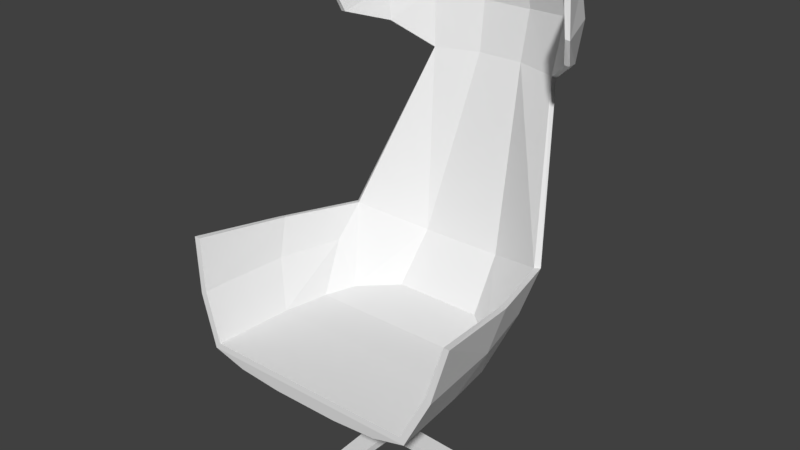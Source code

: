 # Source: 403_complex_chair_visual.blend  (saved by Blender 2.79.0; exported with 4.5.12 LTS)
import bpy
from mathutils import Matrix  # noqa: F401  (used for matrix-valued properties, if any)

bpy.ops.wm.read_factory_settings(use_empty=True)
scene = bpy.context.scene
scene.name = 'Scene'

# ---- collections
col_collection_1 = bpy.data.collections.new('Collection 1'); scene.collection.children.link(col_collection_1)
col_collection_10 = bpy.data.collections.new('Collection 10'); scene.collection.children.link(col_collection_10)

# ---- world
world_world = bpy.data.worlds.new('World'); scene.world = world_world
world_world.color = (0.05088, 0.05088, 0.05088)
world_world.use_sun_shadow = False
world_world.sun_shadow_jitter_overblur = 0.0
world_world.cycles.sampling_method = 'MANUAL'

# ---- meshes
me_sphere = bpy.data.meshes.new('Sphere')
me_sphere.from_pydata([(0.1806, 1.188, 2.823), (0.1955, 1.263, 2.244), (0.1806, 1.188, 1.666), (0.5137, 1.05, 2.823), (0.556, 1.113, 2.307), (0.5137, 1.05, 1.666), (0.7686, 0.795, 2.802), (0.8159, 0.8267, 2.353), (0.7686, 0.795, 1.983), (0.9243, 0.3195, 2.803), (0.9676, 0.2818, 2.437), (0.9243, 0.3863, 2.138), (-0.9235, 0.3195, 2.803), (-0.9668, 0.2818, 2.437), (-0.9235, 0.3863, 2.138), (-0.7678, 0.795, 2.82), (-0.8151, 0.8267, 2.353), (-0.7678, 0.795, 1.971), (-0.5129, 1.05, 2.823), (-0.5552, 1.113, 2.307), (-0.5129, 1.05, 1.666), (-0.1798, 1.188, 2.823), (-0.1947, 1.263, 2.244), (-0.1798, 1.188, 1.666), (0.7257, -0.2504, -1.005), (0.8098, 0.06807, -0.4767), (0.8109, 0.3623, -0.1251), (0.3288, -0.02635, -1.157), (0.349, 0.3122, -0.9555), (0.3203, 0.6646, -0.3824), (-0.327, -0.02635, -1.157), (-0.3472, 0.3122, -0.9555), (-0.3186, 0.6646, -0.3824), (-0.724, -0.2504, -1.005), (-0.8081, 0.06807, -0.4767), (-0.8092, 0.3623, -0.1251), (0.7803, -0.7184, -0.9869), (0.9332, -0.564, -0.4588), (0.9816, -0.4261, -0.03466), (0.5798, -0.9782, -1.134), (0.296, -0.9013, -1.239), (-0.2942, -0.9013, -1.239), (-0.578, -0.9782, -1.134), (-0.7785, -0.7184, -0.9869), (-0.9315, -0.564, -0.4588), (-0.9799, -0.4261, -0.03466), (0.8282, -1.48, -0.9932), (0.9893, -1.421, -0.465), (1.076, -1.353, 0.1004), (0.5798, -1.476, -1.101), (-0.578, -1.476, -1.101), (-0.8264, -1.48, -0.9932), (-0.9875, -1.421, -0.465), (-1.074, -1.353, 0.1004), (-0.2498, -1.476, -1.14), (0.2497, -1.476, -1.14), (-0.6193, 0.01954, -0.9741), (0.6211, 0.01954, -0.9741), (0.1954, 1.262, 2.242), (0.2468, -1.48, -0.9932), (-0.2515, -1.48, -0.9932), (0.5837, -1.48, -0.9932), (-0.6196, -1.48, -0.9932), (0.1882, 1.24, 2.826), (0.2037, 1.318, 2.315), (0.2036, 1.317, 2.313), (0.1882, 1.24, 1.62), (0.5354, 1.096, 2.826), (0.5795, 1.162, 2.38), (0.5354, 1.083, 1.642), (0.8012, 0.8304, 2.805), (0.8288, 0.8633, 2.429), (0.8012, 0.8174, 1.972), (0.9635, 0.3345, 2.806), (0.9987, 0.2952, 2.424), (0.9635, 0.3913, 2.134), (-0.9629, 0.3345, 2.806), (-0.9981, 0.2952, 2.424), (-0.9629, 0.3913, 2.134), (-0.8006, 0.8304, 2.823), (-0.8282, 0.8633, 2.429), (-0.8006, 0.8174, 1.96), (-0.5348, 1.096, 2.826), (-0.5789, 1.162, 2.38), (-0.5348, 1.083, 1.642), (-0.1876, 1.24, 2.826), (-0.2031, 1.318, 2.315), (-0.1876, 1.24, 1.62), (0.7565, -0.2596, -1.072), (0.8442, 0.09534, -0.5219), (0.8453, 0.4021, -0.1335), (0.3427, -0.02601, -1.231), (0.3637, 0.3498, -1.021), (0.3338, 0.7173, -0.4235), (-0.3411, -0.02601, -1.231), (-0.3621, 0.3498, -1.021), (-0.3323, 0.7173, -0.4235), (-0.7549, -0.2596, -1.072), (-0.8426, 0.09534, -0.5219), (-0.8437, 0.4021, -0.1335), (0.8134, -0.7475, -1.054), (0.9728, -0.5865, -0.5032), (1.023, -0.4428, -0.0392), (0.6043, -1.018, -1.164), (0.3085, -0.9382, -1.273), (-0.3069, -0.9382, -1.273), (-0.6028, -1.018, -1.164), (-0.8118, -0.7475, -1.054), (-0.9713, -0.5865, -0.5032), (-1.022, -0.4428, -0.0392), (0.6474, 0.04474, -1.04), (-0.6458, 0.04474, -1.04), (0.8633, -1.487, -1.06), (1.031, -1.426, -0.5097), (1.122, -1.355, 0.1016), (0.6043, -1.483, -1.173), (-0.8617, -1.487, -1.06), (-1.03, -1.426, -0.5097), (-1.12, -1.355, 0.1016), (-0.6028, -1.483, -1.173), (-0.2606, -1.483, -1.214), (0.2602, -1.483, -1.214), (-0.6461, -1.487, -1.06), (0.6084, -1.487, -1.06), (0.2572, -1.487, -1.06), (-0.2623, -1.487, -1.06)], [], [(22, 58, 1, 0, 21), (6, 7, 10, 9), (15, 12, 13, 16), (16, 13, 14, 17), (17, 20, 19, 16), (24, 27, 40, 39, 36), (26, 5, 2, 29), (32, 29, 2, 23), (30, 33, 43, 42, 41), (32, 23, 20, 35), (24, 36, 37, 25), (34, 44, 43, 33), (25, 37, 38, 26), (35, 45, 44, 34), (28, 57, 25, 26, 29), (31, 28, 29, 32), (34, 56, 31, 32, 35), (24, 25, 57), (33, 56, 34), (30, 27, 28, 31), (39, 49, 46, 36), (36, 46, 47, 37), (43, 51, 50, 42), (44, 52, 51, 43), (37, 47, 48, 38), (45, 53, 52, 44), (40, 55, 49, 39), (41, 54, 55, 40), (42, 50, 54, 41), (27, 24, 57, 28), (30, 31, 56, 33), (27, 30, 41, 40), (51, 62, 60, 59, 61, 46, 36, 43), (43, 36, 24, 33), (57, 24, 33, 56, 31, 28), (50, 51, 62), (3, 0, 1, 4), (6, 3, 4, 7), (4, 5, 8, 7), (23, 2, 58, 22), (10, 7, 8, 11), (21, 18, 19, 22), (20, 23, 22, 19), (1, 58, 2, 5, 4), (16, 19, 18, 15), (54, 50, 62, 60), (59, 55, 54, 60), (46, 49, 61), (61, 49, 55, 59), (86, 85, 63, 64, 65), (70, 73, 74, 71), (79, 80, 77, 76), (80, 81, 78, 77), (81, 80, 83, 84), (88, 100, 103, 104, 91), (90, 93, 66, 69), (96, 87, 66, 93), (94, 105, 106, 107, 97), (96, 99, 84, 87), (88, 89, 101, 100), (98, 97, 107, 108), (89, 90, 102, 101), (99, 98, 108, 109), (92, 93, 90, 89, 110), (95, 96, 93, 92), (98, 99, 96, 95, 111), (88, 110, 89), (97, 98, 111), (94, 95, 92, 91), (103, 100, 112, 115), (100, 101, 113, 112), (107, 106, 119, 116), (108, 107, 116, 117), (101, 102, 114, 113), (109, 108, 117, 118), (104, 103, 115, 121), (105, 104, 121, 120), (106, 105, 120, 119), (91, 92, 110, 88), (94, 97, 111, 95), (91, 104, 105, 94), (116, 107, 100, 112, 123, 124, 125, 122), (107, 97, 88, 100), (110, 92, 95, 111, 97, 88), (119, 122, 116), (67, 68, 64, 63), (70, 71, 68, 67), (68, 71, 72, 69), (87, 86, 65, 66), (74, 75, 72, 71), (85, 86, 83, 82), (84, 83, 86, 87), (64, 68, 69, 66, 65), (80, 79, 82, 83), (120, 125, 122, 119), (124, 125, 120, 121), (112, 123, 115), (123, 124, 121, 115), (53, 45, 109, 118), (14, 13, 77, 78), (47, 46, 112, 113), (0, 3, 67, 63), (9, 10, 74, 73), (5, 26, 90, 69), (48, 47, 113, 114), (21, 0, 63, 85), (35, 20, 84, 99), (51, 52, 117, 116), (52, 53, 118, 117), (3, 6, 70, 67), (26, 38, 102, 90), (12, 15, 79, 76), (8, 5, 69, 72), (45, 35, 99, 109), (17, 14, 78, 81), (10, 11, 75, 74), (15, 18, 82, 79), (20, 17, 81, 84), (11, 8, 72, 75), (6, 9, 73, 70), (18, 21, 85, 82), (38, 48, 114, 102), (123, 61, 59, 124), (112, 46, 61, 123), (60, 125, 124, 59), (62, 122, 125, 60), (51, 116, 122, 62), (12, 76, 77, 13)])
me_sphere.use_remesh_preserve_volume = False
me_sphere.use_remesh_preserve_attributes = False
me_sphere.use_mirror_vertex_groups = False
me_sphere.update()
me_cube = bpy.data.meshes.new('Cube')
me_cube.from_pydata([(-41.28, -554.1, -26.56), (-41.28, -554.1, -0.01235), (-59.67, 100.6, -26.56), (-60.51, 100.0, 26.56), (41.28, -554.1, -26.56), (41.28, -554.1, -0.01235), (61.36, 100.6, -26.56), (61.36, 100.6, 26.56), (-822.0, 134.3, -26.24), (-822.0, 134.3, 0.3108), (1.424, 149.6, -26.24), (1.424, 149.6, 26.88), (-822.0, 68.69, -26.24), (-822.0, 68.69, 0.3108), (2.32, 52.63, -26.56), (2.32, 52.63, 26.56), (42.13, 754.7, -26.56), (42.13, 754.7, -0.01231), (-40.43, 754.7, -26.56), (-40.43, 754.7, -0.01231), (825.7, 67.91, -26.56), (825.7, 67.91, -0.01222), (825.7, 133.5, -26.56), (825.7, 133.5, -0.01223)], [], [(0, 1, 3, 2), (2, 3, 7, 6), (6, 7, 5, 4), (4, 5, 1, 0), (2, 6, 4, 0), (7, 3, 1, 5), (8, 9, 11, 10), (10, 11, 15, 14), (14, 15, 13, 12), (12, 13, 9, 8), (10, 14, 12, 8), (15, 11, 9, 13), (16, 17, 7, 6), (2, 3, 19, 18), (18, 19, 17, 16), (6, 2, 18, 16), (3, 7, 17, 19), (20, 21, 15, 14), (10, 11, 23, 22), (22, 23, 21, 20), (14, 10, 22, 20), (11, 15, 21, 23)])
me_cube.use_remesh_preserve_volume = False
me_cube.use_remesh_preserve_attributes = False
me_cube.use_mirror_vertex_groups = False
me_cube.update()
me_cylinder = bpy.data.meshes.new('Cylinder')
me_cylinder.from_pydata([(0.0, 100.0, -101.4), (0.0, 100.0, 100.0), (19.51, 98.08, -101.4), (19.51, 98.08, 100.0), (38.27, 92.39, -101.4), (38.27, 92.39, 100.0), (55.56, 83.15, -101.4), (55.56, 83.15, 100.0), (70.71, 70.71, -101.4), (70.71, 70.71, 100.0), (83.15, 55.56, -101.4), (83.15, 55.56, 100.0), (92.39, 38.27, -101.4), (92.39, 38.27, 100.0), (98.08, 19.51, -101.4), (98.08, 19.51, 100.0), (100.0, 7.55e-06, -101.4), (100.0, 7.55e-06, 100.0), (98.08, -19.51, -101.4), (98.08, -19.51, 100.0), (92.39, -38.27, -101.4), (92.39, -38.27, 100.0), (83.15, -55.56, -101.4), (83.15, -55.56, 100.0), (70.71, -70.71, -101.4), (70.71, -70.71, 100.0), (55.56, -83.15, -101.4), (55.56, -83.15, 100.0), (38.27, -92.39, -101.4), (38.27, -92.39, 100.0), (19.51, -98.08, -101.4), (19.51, -98.08, 100.0), (-3.258e-05, -100.0, -101.4), (-3.258e-05, -100.0, 100.0), (-19.51, -98.08, -101.4), (-19.51, -98.08, 100.0), (-38.27, -92.39, -101.4), (-38.27, -92.39, 100.0), (-55.56, -83.15, -101.4), (-55.56, -83.15, 100.0), (-70.71, -70.71, -101.4), (-70.71, -70.71, 100.0), (-83.15, -55.56, -101.4), (-83.15, -55.56, 100.0), (-92.39, -38.27, -101.4), (-92.39, -38.27, 100.0), (-98.08, -19.51, -101.4), (-98.08, -19.51, 100.0), (-100.0, 9.656e-05, -101.4), (-100.0, 9.656e-05, 100.0), (-98.08, 19.51, -101.4), (-98.08, 19.51, 100.0), (-92.39, 38.27, -101.4), (-92.39, 38.27, 100.0), (-83.15, 55.56, -101.4), (-83.15, 55.56, 100.0), (-70.71, 70.71, -101.4), (-70.71, 70.71, 100.0), (-55.56, 83.15, -101.4), (-55.56, 83.15, 100.0), (-38.27, 92.39, -101.4), (-38.27, 92.39, 100.0), (-19.51, 98.08, -101.4), (-19.51, 98.08, 100.0)], [], [(0, 1, 3, 2), (2, 3, 5, 4), (4, 5, 7, 6), (6, 7, 9, 8), (8, 9, 11, 10), (10, 11, 13, 12), (12, 13, 15, 14), (14, 15, 17, 16), (16, 17, 19, 18), (18, 19, 21, 20), (20, 21, 23, 22), (22, 23, 25, 24), (24, 25, 27, 26), (26, 27, 29, 28), (28, 29, 31, 30), (30, 31, 33, 32), (32, 33, 35, 34), (34, 35, 37, 36), (36, 37, 39, 38), (38, 39, 41, 40), (40, 41, 43, 42), (42, 43, 45, 44), (44, 45, 47, 46), (46, 47, 49, 48), (48, 49, 51, 50), (50, 51, 53, 52), (52, 53, 55, 54), (54, 55, 57, 56), (56, 57, 59, 58), (58, 59, 61, 60), (3, 1, 63, 61, 59, 57, 55, 53, 51, 49, 47, 45, 43, 41, 39, 37, 35, 33, 31, 29, 27, 25, 23, 21, 19, 17, 15, 13, 11, 9, 7, 5), (60, 61, 63, 62), (62, 63, 1, 0), (0, 2, 4, 6, 8, 10, 12, 14, 16, 18, 20, 22, 24, 26, 28, 30, 32, 34, 36, 38, 40, 42, 44, 46, 48, 50, 52, 54, 56, 58, 60, 62)])
me_cylinder.use_remesh_preserve_volume = False
me_cylinder.use_remesh_preserve_attributes = False
me_cylinder.use_mirror_vertex_groups = False
me_cylinder.update()

# ---- objects
ob_sphere = bpy.data.objects.new('Sphere', me_sphere)
ob_cube = bpy.data.objects.new('Cube', me_cube)
ob_cylinder = bpy.data.objects.new('Cylinder', me_cylinder)

# ---- transforms, parenting, visibility, modifiers, constraints
ob_sphere.location = (-0.01272, 56.14, -7.095)
ob_sphere.scale = (31.45, 25.07, 20.63)
ob_sphere.lineart.crease_threshold = 0.0
ob_cube.location = (0.0, 40.86, -53.62)
ob_cube.scale = (0.04217, 0.05309, 0.03713)
ob_cube.lineart.crease_threshold = 0.0
ob_cylinder.location = (0.05534, 46.21, -42.83)
ob_cylinder.scale = (0.02424, 0.02424, 0.09897)
ob_cylinder.lineart.crease_threshold = 0.0

# ---- collection membership
col_collection_1.objects.link(ob_sphere)
col_collection_10.objects.link(ob_cube)
col_collection_10.objects.link(ob_cylinder)

# ---- scene / render settings (as saved in the file)
scene.frame_start = 1; scene.frame_end = 250; scene.frame_set(1)
scene.render.engine = 'BLENDER_EEVEE_NEXT'
scene.render.resolution_percentage = 50
scene.render.dither_intensity = 0.0
scene.cycles.use_denoising = False
scene.cycles.samples = 128
scene.cycles.sampling_pattern = 'TABULATED_SOBOL'
scene.cycles.use_adaptive_sampling = False
scene.cycles.use_light_tree = False
scene.cycles.blur_glossy = 0.0
scene.cycles.sample_clamp_indirect = 0.0
scene.view_settings.view_transform = 'Standard'
scene.unit_settings.scale_length = 0.01
bpy.context.view_layer.update()

# ---- added for rendering (the .blend has no active camera and no usable light): camera, sun
cam_auto = bpy.data.cameras.new('AutoCamera')
cam_auto.lens = 50.0
cam_auto.sensor_width = 36.0
cam_auto.clip_end = 2419.71
ob_auto_camera = bpy.data.objects.new('AutoCamera', cam_auto)
scene.collection.objects.link(ob_auto_camera)
ob_auto_camera.location = (137.888, -115.135, 108.6)
ob_auto_camera.rotation_euler = (1.09748, -7.21219e-08, 0.694738)
scene.camera = ob_auto_camera
light_auto_sun = bpy.data.lights.new('AutoSun', 'SUN')
light_auto_sun.energy = 3.0
light_auto_sun.angle = 0.0523599
ob_auto_sun = bpy.data.objects.new('AutoSun', light_auto_sun)
scene.collection.objects.link(ob_auto_sun)
ob_auto_sun.rotation_euler = (0.872665, 0.174533, 0.523599)
bpy.context.view_layer.update()

